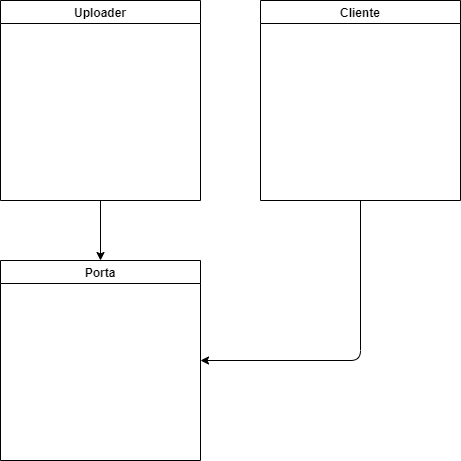

The diagram above was exported from draw.io. Its source (the exported page's mxGraphModel, read from the mxfile embedded in the PNG):
<mxGraphModel dx="697" dy="604" grid="1" gridSize="10" guides="1" tooltips="1" connect="1" arrows="1" fold="1" page="1" pageScale="1" pageWidth="1920" pageHeight="1200" math="0" shadow="0">
  <root>
    <mxCell id="0" />
    <mxCell id="1" parent="0" />
    <mxCell id="6" style="edgeStyle=none;html=1;exitX=0.5;exitY=1;exitDx=0;exitDy=0;entryX=1;entryY=0.5;entryDx=0;entryDy=0;" parent="1" source="2" target="3" edge="1">
      <mxGeometry relative="1" as="geometry">
        <Array as="points">
          <mxPoint x="580" y="430" />
        </Array>
      </mxGeometry>
    </mxCell>
    <mxCell id="2" value="Cliente" style="swimlane;startSize=23;" parent="1" vertex="1">
      <mxGeometry x="480" y="70" width="200" height="200" as="geometry" />
    </mxCell>
    <mxCell id="3" value="Porta" style="swimlane;startSize=23;" parent="1" vertex="1">
      <mxGeometry x="220" y="330" width="200" height="200" as="geometry" />
    </mxCell>
    <mxCell id="5" style="edgeStyle=none;html=1;exitX=0.5;exitY=1;exitDx=0;exitDy=0;" parent="1" source="4" target="3" edge="1">
      <mxGeometry relative="1" as="geometry" />
    </mxCell>
    <mxCell id="4" value="Uploader" style="swimlane;startSize=23;" parent="1" vertex="1">
      <mxGeometry x="220" y="70" width="200" height="200" as="geometry" />
    </mxCell>
  </root>
</mxGraphModel>